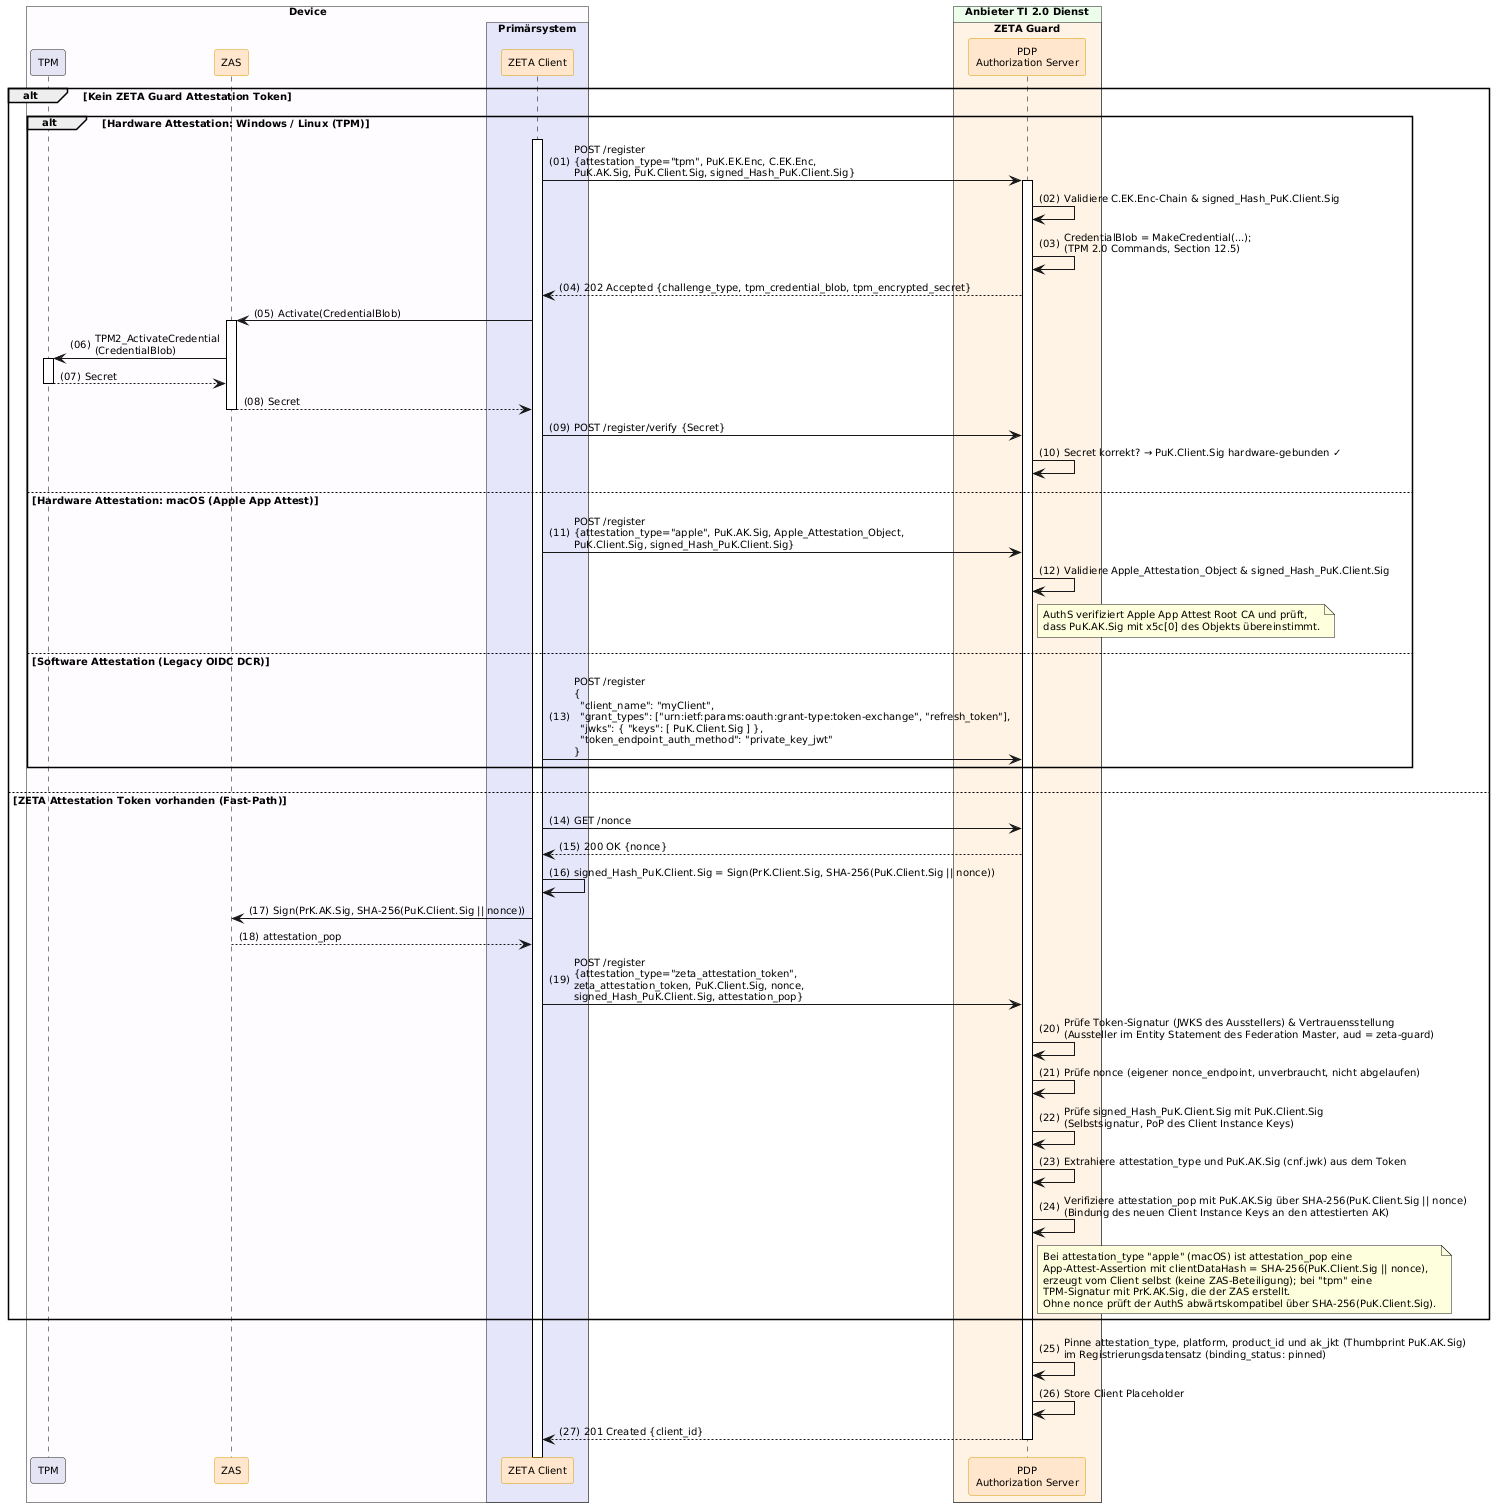

The diagram above was rendered by PlantUML. Its source (embedded in the PNG):
@startuml "Abb-ZETA-DCR-für-stationäre-Clients"
!include ../puml-layout.txt


box "Device" DEVICE_COLOR
  participant "TPM" as TPM LEI_COMPONENT_COLOR
  participant ZAS as "ZAS" <<zeta>>
  box "Primärsystem" PRIMAERSYSTEM_COLOR
    participant Client as "ZETA Client" <<zeta>>
  end box
end box

box "Anbieter TI 2.0 Dienst" PROVIDER_COLOR
  box "ZETA Guard" ZETA_GUARD_COLOR
    participant AuthS as "PDP\nAuthorization Server" <<zeta>>
  end box
end box

alt Kein ZETA Guard Attestation Token
    alt Hardware Attestation: Windows / Linux (TPM)
        Client++
        Client -> AuthS++: POST /register\n{attestation_type="tpm", PuK.EK.Enc, C.EK.Enc,\nPuK.AK.Sig, PuK.Client.Sig, signed_Hash_PuK.Client.Sig}
        AuthS -> AuthS: Validiere C.EK.Enc-Chain & signed_Hash_PuK.Client.Sig
        AuthS -> AuthS: CredentialBlob = MakeCredential(...);\n(TPM 2.0 Commands, Section 12.5)
        AuthS --> Client: 202 Accepted {challenge_type, tpm_credential_blob, tpm_encrypted_secret}

        Client -> ZAS++: Activate(CredentialBlob)
        ZAS -> TPM++: TPM2_ActivateCredential\n(CredentialBlob)
        TPM --> ZAS--: Secret
        ZAS --> Client--: Secret

        Client -> AuthS: POST /register/verify {Secret}
        AuthS -> AuthS: Secret korrekt? → PuK.Client.Sig hardware-gebunden ✓

    else Hardware Attestation: macOS (Apple App Attest)
        Client -> AuthS: POST /register\n{attestation_type="apple", PuK.AK.Sig, Apple_Attestation_Object,\nPuK.Client.Sig, signed_Hash_PuK.Client.Sig}
        AuthS -> AuthS: Validiere Apple_Attestation_Object & signed_Hash_PuK.Client.Sig
        note right of AuthS: AuthS verifiziert Apple App Attest Root CA und prüft,\ndass PuK.AK.Sig mit x5c[0] des Objekts übereinstimmt.

    else Software Attestation (Legacy OIDC DCR)
        Client -> AuthS: POST /register\n{\n  "client_name": "myClient",\n  "grant_types": ["urn:ietf:params:oauth:grant-type:token-exchange", "refresh_token"],\n  "jwks": { "keys": [ PuK.Client.Sig ] },\n  "token_endpoint_auth_method": "private_key_jwt"\n}
    end

else ZETA Attestation Token vorhanden (Fast-Path)
    Client -> AuthS: GET /nonce
    AuthS --> Client: 200 OK {nonce}
    Client -> Client: signed_Hash_PuK.Client.Sig = Sign(PrK.Client.Sig, SHA-256(PuK.Client.Sig || nonce))
    Client -> ZAS: Sign(PrK.AK.Sig, SHA-256(PuK.Client.Sig || nonce))
    ZAS --> Client: attestation_pop
    Client -> AuthS: POST /register\n{attestation_type="zeta_attestation_token",\nzeta_attestation_token, PuK.Client.Sig, nonce,\nsigned_Hash_PuK.Client.Sig, attestation_pop}
    AuthS -> AuthS: Prüfe Token-Signatur (JWKS des Ausstellers) & Vertrauensstellung\n(Aussteller im Entity Statement des Federation Master, aud = zeta-guard)
    AuthS -> AuthS: Prüfe nonce (eigener nonce_endpoint, unverbraucht, nicht abgelaufen)
    AuthS -> AuthS: Prüfe signed_Hash_PuK.Client.Sig mit PuK.Client.Sig\n(Selbstsignatur, PoP des Client Instance Keys)
    AuthS -> AuthS: Extrahiere attestation_type und PuK.AK.Sig (cnf.jwk) aus dem Token
    AuthS -> AuthS: Verifiziere attestation_pop mit PuK.AK.Sig über SHA-256(PuK.Client.Sig || nonce)\n(Bindung des neuen Client Instance Keys an den attestierten AK)
    note right of AuthS
      Bei attestation_type "apple" (macOS) ist attestation_pop eine
      App-Attest-Assertion mit clientDataHash = SHA-256(PuK.Client.Sig || nonce),
      erzeugt vom Client selbst (keine ZAS-Beteiligung); bei "tpm" eine
      TPM-Signatur mit PrK.AK.Sig, die der ZAS erstellt.
      Ohne nonce prüft der AuthS abwärtskompatibel über SHA-256(PuK.Client.Sig).
    end note
end

AuthS -> AuthS: Pinne attestation_type, platform, product_id und ak_jkt (Thumbprint PuK.AK.Sig)\nim Registrierungsdatensatz (binding_status: pinned)
AuthS -> AuthS: Store Client Placeholder
AuthS --> Client--: 201 Created {client_id}

@enduml